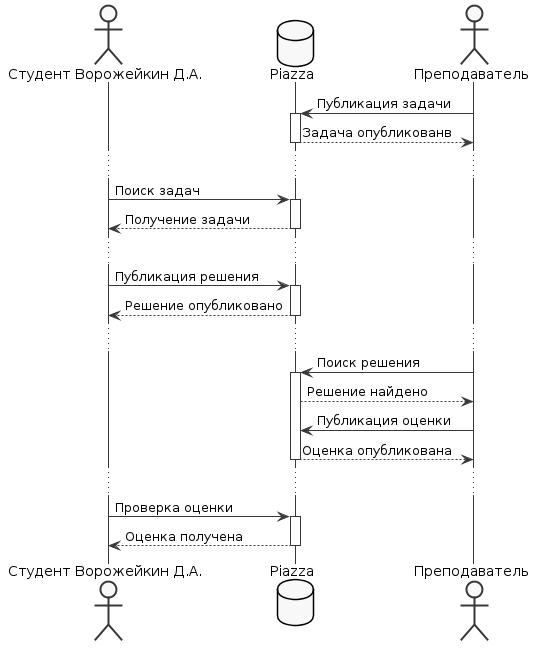

The diagram above was rendered by PlantUML. Its source (embedded in the PNG):
@startuml
skinparam shadowing false
skinparam monochrome true

actor "Студент Ворожейкин Д.А." as s
database Piazza as p
actor "Преподаватель" as pro

pro -> p: Публикация задачи
activate p
pro <-- p: Задача опубликованв
deactivate p
...
s -> p: Поиск задач
activate p
s <-- p: Получение задачи
deactivate p
...
s -> p: Публикация решения
activate p
s <-- p: Решение опубликовано
deactivate p
...
pro -> p: Поиск решения
activate p
pro <-- p: Решение найдено
pro -> p: Публикация оценки
pro <-- p: Оценка опубликована
deactivate p
...
s -> p: Проверка оценки
activate p
s <-- p: Оценка получена
deactivate p
@enduml